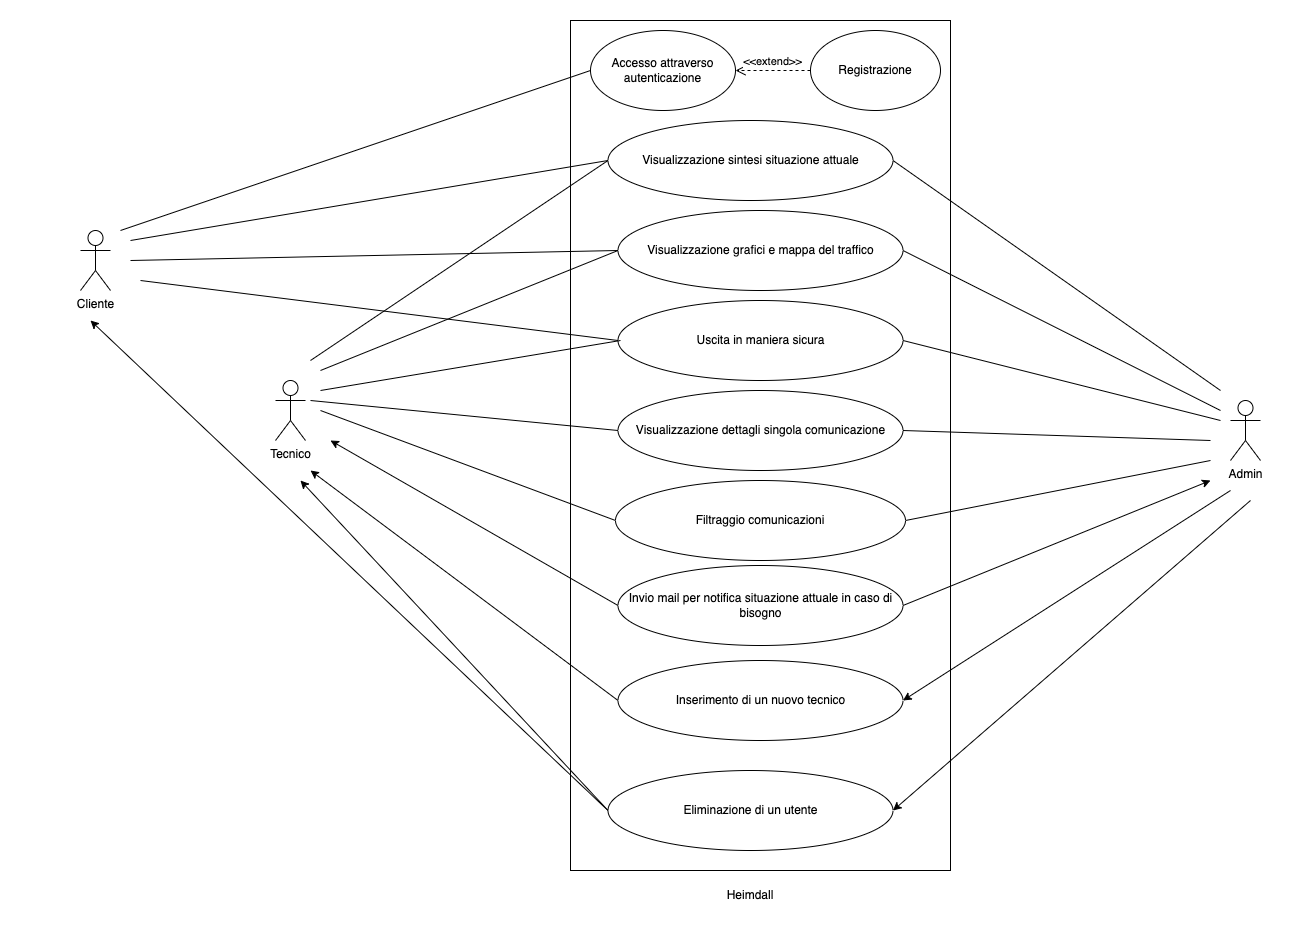

The diagram above was exported from draw.io. Its source (the exported page's mxGraphModel, read from the mxfile embedded in the PNG):
<mxGraphModel dx="2253" dy="771" grid="1" gridSize="10" guides="1" tooltips="1" connect="1" arrows="1" fold="1" page="1" pageScale="1" pageWidth="827" pageHeight="1169" math="0" shadow="0">
  <root>
    <mxCell id="0" />
    <mxCell id="1" parent="0" />
    <mxCell id="8zzD0tVWP56BaQrdLNCF-4" value="Cliente" style="shape=umlActor;verticalLabelPosition=bottom;verticalAlign=top;html=1;outlineConnect=0;" parent="1" vertex="1">
      <mxGeometry x="-150" y="250" width="30" height="60" as="geometry" />
    </mxCell>
    <mxCell id="8zzD0tVWP56BaQrdLNCF-12" value="" style="rounded=0;whiteSpace=wrap;html=1;" parent="1" vertex="1">
      <mxGeometry x="340" y="40" width="380" height="850" as="geometry" />
    </mxCell>
    <mxCell id="8zzD0tVWP56BaQrdLNCF-13" value="Accesso attraverso autenticazione" style="ellipse;whiteSpace=wrap;html=1;" parent="1" vertex="1">
      <mxGeometry x="360" y="50" width="145" height="80" as="geometry" />
    </mxCell>
    <mxCell id="8zzD0tVWP56BaQrdLNCF-14" value="Filtraggio comunicazioni" style="ellipse;whiteSpace=wrap;html=1;" parent="1" vertex="1">
      <mxGeometry x="385" y="500" width="290" height="80" as="geometry" />
    </mxCell>
    <mxCell id="8zzD0tVWP56BaQrdLNCF-15" value="Visualizzazione dettagli singola comunicazione" style="ellipse;whiteSpace=wrap;html=1;" parent="1" vertex="1">
      <mxGeometry x="387.5" y="410" width="285" height="80" as="geometry" />
    </mxCell>
    <mxCell id="8zzD0tVWP56BaQrdLNCF-18" value="Invio mail per notifica situazione attuale in caso di bisogno" style="ellipse;whiteSpace=wrap;html=1;" parent="1" vertex="1">
      <mxGeometry x="387.5" y="585" width="285" height="80" as="geometry" />
    </mxCell>
    <mxCell id="8zzD0tVWP56BaQrdLNCF-19" value="Visualizzazione sintesi situazione attuale" style="ellipse;whiteSpace=wrap;html=1;" parent="1" vertex="1">
      <mxGeometry x="377.5" y="140" width="285" height="80" as="geometry" />
    </mxCell>
    <mxCell id="8zzD0tVWP56BaQrdLNCF-20" value="Visualizzazione grafici e mappa del traffico" style="ellipse;whiteSpace=wrap;html=1;" parent="1" vertex="1">
      <mxGeometry x="387.5" y="230" width="285" height="80" as="geometry" />
    </mxCell>
    <mxCell id="8zzD0tVWP56BaQrdLNCF-21" value="Uscita in maniera sicura" style="ellipse;whiteSpace=wrap;html=1;" parent="1" vertex="1">
      <mxGeometry x="387.5" y="320" width="285" height="80" as="geometry" />
    </mxCell>
    <mxCell id="8zzD0tVWP56BaQrdLNCF-22" value="Heimdall" style="text;html=1;strokeColor=none;fillColor=none;align=center;verticalAlign=middle;whiteSpace=wrap;rounded=0;" parent="1" vertex="1">
      <mxGeometry x="490" y="900" width="60" height="30" as="geometry" />
    </mxCell>
    <mxCell id="8zzD0tVWP56BaQrdLNCF-26" value="" style="endArrow=none;html=1;rounded=0;entryX=0;entryY=0.5;entryDx=0;entryDy=0;" parent="1" target="8zzD0tVWP56BaQrdLNCF-13" edge="1">
      <mxGeometry width="50" height="50" relative="1" as="geometry">
        <mxPoint x="-110" y="250" as="sourcePoint" />
        <mxPoint x="270" y="130" as="targetPoint" />
      </mxGeometry>
    </mxCell>
    <mxCell id="8zzD0tVWP56BaQrdLNCF-29" value="" style="endArrow=none;html=1;rounded=0;entryX=0;entryY=0.5;entryDx=0;entryDy=0;" parent="1" target="8zzD0tVWP56BaQrdLNCF-19" edge="1">
      <mxGeometry width="50" height="50" relative="1" as="geometry">
        <mxPoint x="-100" y="260" as="sourcePoint" />
        <mxPoint x="440" y="320" as="targetPoint" />
      </mxGeometry>
    </mxCell>
    <mxCell id="8zzD0tVWP56BaQrdLNCF-30" value="" style="endArrow=none;html=1;rounded=0;entryX=0;entryY=0.5;entryDx=0;entryDy=0;" parent="1" target="8zzD0tVWP56BaQrdLNCF-20" edge="1">
      <mxGeometry width="50" height="50" relative="1" as="geometry">
        <mxPoint x="-100" y="280" as="sourcePoint" />
        <mxPoint x="440" y="320" as="targetPoint" />
      </mxGeometry>
    </mxCell>
    <mxCell id="8zzD0tVWP56BaQrdLNCF-31" value="" style="endArrow=none;html=1;rounded=0;entryX=0;entryY=0.5;entryDx=0;entryDy=0;" parent="1" target="8zzD0tVWP56BaQrdLNCF-21" edge="1">
      <mxGeometry width="50" height="50" relative="1" as="geometry">
        <mxPoint x="-90" y="300" as="sourcePoint" />
        <mxPoint x="440" y="320" as="targetPoint" />
      </mxGeometry>
    </mxCell>
    <mxCell id="8zzD0tVWP56BaQrdLNCF-33" value="Registrazione" style="ellipse;whiteSpace=wrap;html=1;" parent="1" vertex="1">
      <mxGeometry x="580" y="50" width="130" height="80" as="geometry" />
    </mxCell>
    <mxCell id="8zzD0tVWP56BaQrdLNCF-34" value="&amp;lt;&amp;lt;extend&amp;gt;&amp;gt;" style="html=1;verticalAlign=bottom;endArrow=open;dashed=1;endSize=8;rounded=0;exitX=0;exitY=0.5;exitDx=0;exitDy=0;entryX=1;entryY=0.5;entryDx=0;entryDy=0;" parent="1" source="8zzD0tVWP56BaQrdLNCF-33" target="8zzD0tVWP56BaQrdLNCF-13" edge="1">
      <mxGeometry relative="1" as="geometry">
        <mxPoint x="450" y="380" as="sourcePoint" />
        <mxPoint x="370" y="380" as="targetPoint" />
      </mxGeometry>
    </mxCell>
    <mxCell id="tw6Hk725TK24K-wQEuHp-1" value="" style="rounded=0;whiteSpace=wrap;html=1;strokeColor=#FFFFFF;" parent="1" vertex="1">
      <mxGeometry x="-230" y="20" width="120" height="60" as="geometry" />
    </mxCell>
    <mxCell id="RCALj8ToXtRwUwyNOo7h-3" value="Tecnico" style="shape=umlActor;verticalLabelPosition=bottom;verticalAlign=top;html=1;outlineConnect=0;" vertex="1" parent="1">
      <mxGeometry x="45" y="400" width="30" height="60" as="geometry" />
    </mxCell>
    <mxCell id="RCALj8ToXtRwUwyNOo7h-6" value="Admin" style="shape=umlActor;verticalLabelPosition=bottom;verticalAlign=top;html=1;outlineConnect=0;" vertex="1" parent="1">
      <mxGeometry x="1000" y="420" width="30" height="60" as="geometry" />
    </mxCell>
    <mxCell id="RCALj8ToXtRwUwyNOo7h-8" value="Inserimento di un nuovo tecnico" style="ellipse;whiteSpace=wrap;html=1;" vertex="1" parent="1">
      <mxGeometry x="387.5" y="680" width="285" height="80" as="geometry" />
    </mxCell>
    <mxCell id="RCALj8ToXtRwUwyNOo7h-9" value="Eliminazione di un utente" style="ellipse;whiteSpace=wrap;html=1;" vertex="1" parent="1">
      <mxGeometry x="377.5" y="790" width="285" height="80" as="geometry" />
    </mxCell>
    <mxCell id="RCALj8ToXtRwUwyNOo7h-10" value="" style="endArrow=none;html=1;rounded=0;exitX=0;exitY=0.5;exitDx=0;exitDy=0;" edge="1" parent="1" source="8zzD0tVWP56BaQrdLNCF-15">
      <mxGeometry width="50" height="50" relative="1" as="geometry">
        <mxPoint x="490" y="500" as="sourcePoint" />
        <mxPoint x="80" y="420" as="targetPoint" />
      </mxGeometry>
    </mxCell>
    <mxCell id="RCALj8ToXtRwUwyNOo7h-11" value="" style="endArrow=none;html=1;rounded=0;exitX=0;exitY=0.5;exitDx=0;exitDy=0;" edge="1" parent="1" source="8zzD0tVWP56BaQrdLNCF-14">
      <mxGeometry width="50" height="50" relative="1" as="geometry">
        <mxPoint x="490" y="500" as="sourcePoint" />
        <mxPoint x="90" y="430" as="targetPoint" />
      </mxGeometry>
    </mxCell>
    <mxCell id="RCALj8ToXtRwUwyNOo7h-15" value="" style="endArrow=classic;html=1;rounded=0;exitX=0;exitY=0.5;exitDx=0;exitDy=0;" edge="1" parent="1" source="8zzD0tVWP56BaQrdLNCF-18">
      <mxGeometry width="50" height="50" relative="1" as="geometry">
        <mxPoint x="480" y="560" as="sourcePoint" />
        <mxPoint x="100" y="460" as="targetPoint" />
      </mxGeometry>
    </mxCell>
    <mxCell id="RCALj8ToXtRwUwyNOo7h-16" value="" style="endArrow=none;html=1;rounded=0;entryX=0;entryY=0.5;entryDx=0;entryDy=0;" edge="1" parent="1" target="8zzD0tVWP56BaQrdLNCF-19">
      <mxGeometry width="50" height="50" relative="1" as="geometry">
        <mxPoint x="80" y="380" as="sourcePoint" />
        <mxPoint x="530" y="410" as="targetPoint" />
      </mxGeometry>
    </mxCell>
    <mxCell id="RCALj8ToXtRwUwyNOo7h-17" value="" style="endArrow=none;html=1;rounded=0;entryX=0;entryY=0.5;entryDx=0;entryDy=0;" edge="1" parent="1" target="8zzD0tVWP56BaQrdLNCF-20">
      <mxGeometry width="50" height="50" relative="1" as="geometry">
        <mxPoint x="90" y="390" as="sourcePoint" />
        <mxPoint x="530" y="410" as="targetPoint" />
      </mxGeometry>
    </mxCell>
    <mxCell id="RCALj8ToXtRwUwyNOo7h-18" value="" style="endArrow=none;html=1;rounded=0;" edge="1" parent="1">
      <mxGeometry width="50" height="50" relative="1" as="geometry">
        <mxPoint x="90" y="410" as="sourcePoint" />
        <mxPoint x="390" y="360" as="targetPoint" />
      </mxGeometry>
    </mxCell>
    <mxCell id="RCALj8ToXtRwUwyNOo7h-19" value="" style="endArrow=none;html=1;rounded=0;entryX=1;entryY=0.5;entryDx=0;entryDy=0;" edge="1" parent="1" target="8zzD0tVWP56BaQrdLNCF-19">
      <mxGeometry width="50" height="50" relative="1" as="geometry">
        <mxPoint x="990" y="410" as="sourcePoint" />
        <mxPoint x="530" y="450" as="targetPoint" />
      </mxGeometry>
    </mxCell>
    <mxCell id="RCALj8ToXtRwUwyNOo7h-20" value="" style="endArrow=none;html=1;rounded=0;entryX=1;entryY=0.5;entryDx=0;entryDy=0;" edge="1" parent="1" target="8zzD0tVWP56BaQrdLNCF-20">
      <mxGeometry width="50" height="50" relative="1" as="geometry">
        <mxPoint x="990" y="430" as="sourcePoint" />
        <mxPoint x="530" y="450" as="targetPoint" />
      </mxGeometry>
    </mxCell>
    <mxCell id="RCALj8ToXtRwUwyNOo7h-21" value="" style="endArrow=none;html=1;rounded=0;entryX=1;entryY=0.5;entryDx=0;entryDy=0;" edge="1" parent="1" target="8zzD0tVWP56BaQrdLNCF-21">
      <mxGeometry width="50" height="50" relative="1" as="geometry">
        <mxPoint x="990" y="440" as="sourcePoint" />
        <mxPoint x="530" y="450" as="targetPoint" />
      </mxGeometry>
    </mxCell>
    <mxCell id="RCALj8ToXtRwUwyNOo7h-22" value="" style="endArrow=none;html=1;rounded=0;entryX=1;entryY=0.5;entryDx=0;entryDy=0;" edge="1" parent="1" target="8zzD0tVWP56BaQrdLNCF-15">
      <mxGeometry width="50" height="50" relative="1" as="geometry">
        <mxPoint x="980" y="460" as="sourcePoint" />
        <mxPoint x="530" y="510" as="targetPoint" />
      </mxGeometry>
    </mxCell>
    <mxCell id="RCALj8ToXtRwUwyNOo7h-23" value="" style="endArrow=none;html=1;rounded=0;entryX=1;entryY=0.5;entryDx=0;entryDy=0;" edge="1" parent="1" target="8zzD0tVWP56BaQrdLNCF-14">
      <mxGeometry width="50" height="50" relative="1" as="geometry">
        <mxPoint x="980" y="480" as="sourcePoint" />
        <mxPoint x="530" y="510" as="targetPoint" />
      </mxGeometry>
    </mxCell>
    <mxCell id="RCALj8ToXtRwUwyNOo7h-25" value="" style="endArrow=classic;html=1;rounded=0;exitX=1;exitY=0.5;exitDx=0;exitDy=0;" edge="1" parent="1" source="8zzD0tVWP56BaQrdLNCF-18">
      <mxGeometry width="50" height="50" relative="1" as="geometry">
        <mxPoint x="480" y="570" as="sourcePoint" />
        <mxPoint x="980" y="500" as="targetPoint" />
      </mxGeometry>
    </mxCell>
    <mxCell id="RCALj8ToXtRwUwyNOo7h-26" value="" style="endArrow=classic;html=1;rounded=0;entryX=1;entryY=0.5;entryDx=0;entryDy=0;" edge="1" parent="1" target="RCALj8ToXtRwUwyNOo7h-8">
      <mxGeometry width="50" height="50" relative="1" as="geometry">
        <mxPoint x="1000" y="510" as="sourcePoint" />
        <mxPoint x="530" y="470" as="targetPoint" />
      </mxGeometry>
    </mxCell>
    <mxCell id="RCALj8ToXtRwUwyNOo7h-27" value="" style="endArrow=classic;html=1;rounded=0;exitX=0;exitY=0.5;exitDx=0;exitDy=0;" edge="1" parent="1" source="RCALj8ToXtRwUwyNOo7h-8">
      <mxGeometry width="50" height="50" relative="1" as="geometry">
        <mxPoint x="480" y="520" as="sourcePoint" />
        <mxPoint x="80" y="490" as="targetPoint" />
      </mxGeometry>
    </mxCell>
    <mxCell id="RCALj8ToXtRwUwyNOo7h-28" value="" style="endArrow=classic;html=1;rounded=0;entryX=1;entryY=0.5;entryDx=0;entryDy=0;" edge="1" parent="1" target="RCALj8ToXtRwUwyNOo7h-9">
      <mxGeometry width="50" height="50" relative="1" as="geometry">
        <mxPoint x="1020" y="520" as="sourcePoint" />
        <mxPoint x="530" y="470" as="targetPoint" />
      </mxGeometry>
    </mxCell>
    <mxCell id="RCALj8ToXtRwUwyNOo7h-29" value="" style="endArrow=classic;html=1;rounded=0;exitX=0;exitY=0.5;exitDx=0;exitDy=0;" edge="1" parent="1" source="RCALj8ToXtRwUwyNOo7h-9">
      <mxGeometry width="50" height="50" relative="1" as="geometry">
        <mxPoint x="480" y="560" as="sourcePoint" />
        <mxPoint x="70" y="500" as="targetPoint" />
      </mxGeometry>
    </mxCell>
    <mxCell id="RCALj8ToXtRwUwyNOo7h-30" value="" style="endArrow=classic;html=1;rounded=0;exitX=0;exitY=0.5;exitDx=0;exitDy=0;" edge="1" parent="1" source="RCALj8ToXtRwUwyNOo7h-9">
      <mxGeometry width="50" height="50" relative="1" as="geometry">
        <mxPoint x="480" y="560" as="sourcePoint" />
        <mxPoint x="-140" y="340" as="targetPoint" />
      </mxGeometry>
    </mxCell>
    <mxCell id="RCALj8ToXtRwUwyNOo7h-31" value="" style="rounded=0;whiteSpace=wrap;html=1;strokeColor=#FFFFFF;" vertex="1" parent="1">
      <mxGeometry x="940" y="910" width="120" height="60" as="geometry" />
    </mxCell>
  </root>
</mxGraphModel>